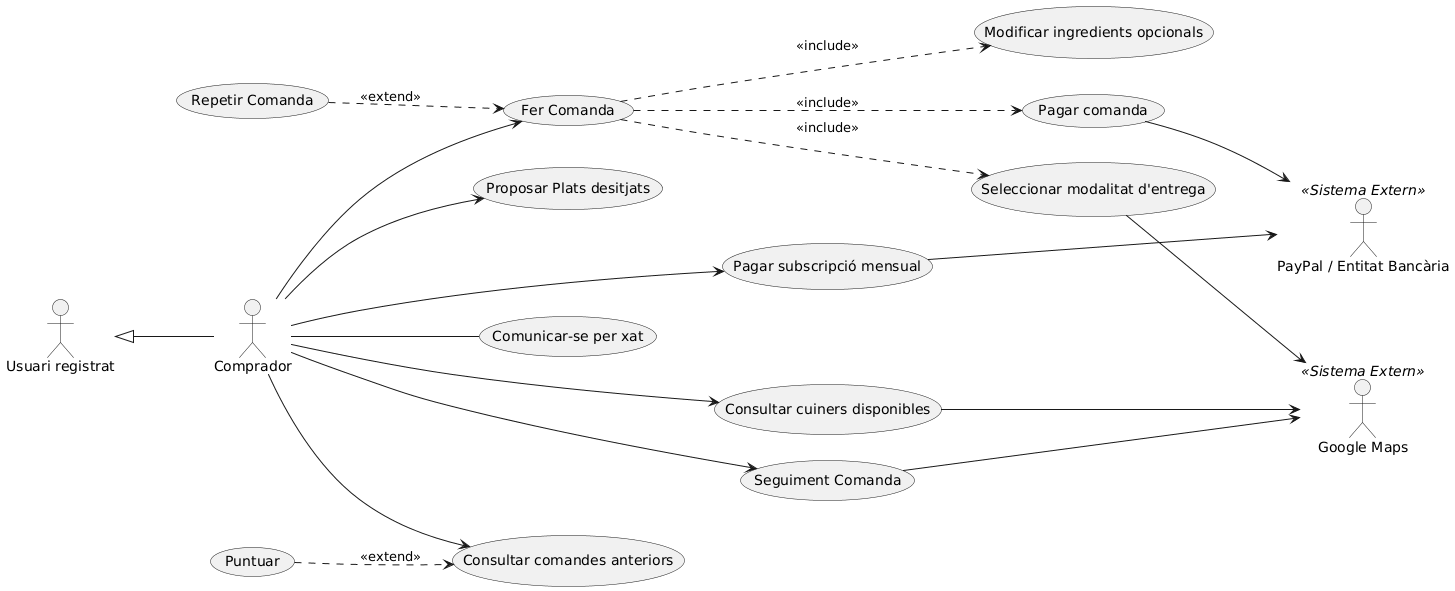

The diagram above was rendered by PlantUML. Its source (embedded in the PNG):
@startuml
left to right direction
skinparam actorStyle stickman

actor "Usuari registrat" as UR
actor "Comprador" as Client
Client -up-|> UR

actor "Google Maps" <<Sistema Extern>> as Gmaps
actor "PayPal / Entitat Bancària" <<Sistema Extern>> as Banc

usecase "Consultar cuiners disponibles" as UC_ConsCuiners
usecase "Fer Comanda" as UC_FerComanda
usecase "Modificar ingredients opcionals" as UC_ModIng
usecase "Seleccionar modalitat d'entrega" as UC_ModEntrega
usecase "Pagar comanda" as UC_PagarCom
usecase "Seguiment Comanda" as UC_Seguiment
usecase "Consultar comandes anteriors" as UC_Historial
usecase "Puntuar" as UC_Puntuar
usecase "Proposar Plats desitjats" as UC_Proposar
usecase "Comunicar-se per xat" as UC_xat
usecase "Repetir Comanda" as UC_repetir
usecase "Pagar subscripció mensual" as UC_Subscripcio

Client --> UC_ConsCuiners
Client --> UC_FerComanda
Client --> UC_Seguiment
Client --> UC_Historial
Client --> UC_Proposar
Client -- UC_xat
Client --> UC_Subscripcio

UC_repetir ..> UC_FerComanda : <<extend>> 
UC_FerComanda ..> UC_ModEntrega : <<include>>
UC_FerComanda ..> UC_PagarCom : <<include>>
UC_FerComanda ..> UC_ModIng : <<include>>

UC_Puntuar ..> UC_Historial : <<extend>>
 

UC_ConsCuiners --> Gmaps
UC_ModEntrega --> Gmaps
UC_Seguiment --> Gmaps
UC_PagarCom --> Banc
UC_Subscripcio --> Banc
@enduml